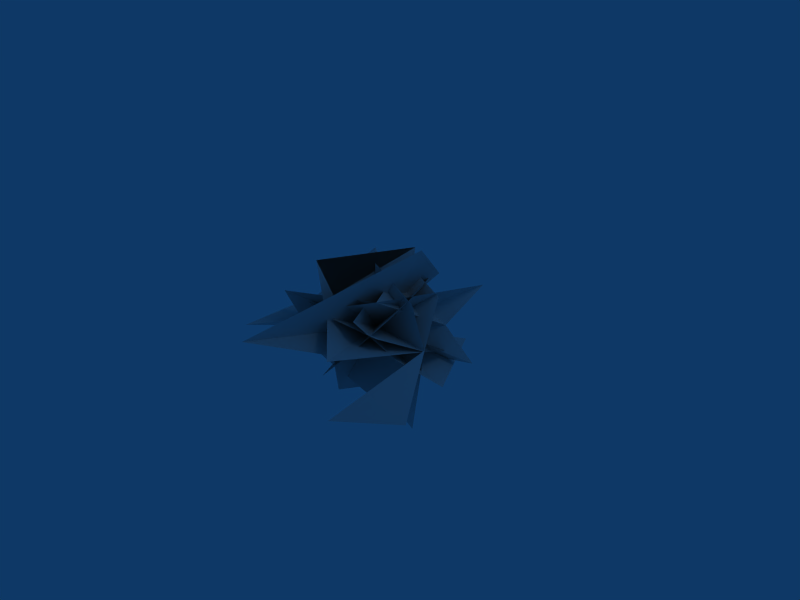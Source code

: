 # Source: whisp.blend  (saved by Blender 2.49.2; exported with 4.5.12 LTS)
import bpy
from mathutils import Matrix  # noqa: F401  (used for matrix-valued properties, if any)

bpy.ops.wm.read_factory_settings(use_empty=True)
scene = bpy.context.scene
scene.name = 'Scene'

# ---- collections
col_collection_1 = bpy.data.collections.new('Collection 1'); scene.collection.children.link(col_collection_1)

# ---- world
world_world = bpy.data.worlds.new('World'); scene.world = world_world
world_world.color = (0.05656, 0.2208, 0.4)
world_world.use_sun_shadow = False
world_world.sun_shadow_jitter_overblur = 0.0
world_world.cycles.sampling_method = 'MANUAL'
world_world.cycles.sample_map_resolution = 256

# ---- cameras
cam_camera = bpy.data.cameras.new('Camera')
cam_camera.passepartout_alpha = 0.2
cam_camera.clip_end = 100.0
cam_camera.lens = 35.0
cam_camera.ortho_scale = 7.314
cam_camera.show_passepartout = False
cam_camera.show_safe_areas = True
cam_camera.dof.focus_distance = 0.0
cam_camera.dof.aperture_fstop = 128.0

# ---- lights
light_spot = bpy.data.lights.new('Spot', 'POINT')
light_spot.transmission_factor = 0.0
light_spot.cutoff_distance = 30.0
light_spot.energy = 100.0
light_spot.shadow_buffer_clip_start = 1.001
light_spot.shadow_soft_size = 1.0
light_spot.shadow_maximum_resolution = 0.006
light_spot.use_absolute_resolution = True
light_spot.cycles.use_multiple_importance_sampling = False

# ---- meshes
me_plane = bpy.data.meshes.new('Plane')
me_plane.from_pydata([(-0.05756, -1.692, 0.9334), (-0.05756, -1.692, 0.9334), (-0.05756, -1.692, 0.9334), (-0.05756, -1.692, 0.9334), (-0.05756, -1.692, 0.9334), (-0.05756, -1.692, 0.9334), (-0.05756, -1.692, 0.9334), (-0.05756, -1.692, 0.9334), (-0.05756, -1.692, 0.9334), (-0.05756, -1.692, 0.9334), (-1.398, -2.692, 0.9334), (0.9424, -1.692, 0.9334), (-0.05756, -0.6922, 0.9334), (-1.058, -0.9094, 0.9334), (0.9424, -1.692, 0.9334), (-0.05756, -1.713, 1.933), (-1.058, -1.692, 0.9334), (-0.05756, -1.672, -0.06638), (-0.07549, -1.683, -0.4546), (-0.5313, -2.573, 0.9334), (-0.03962, -1.702, 1.933), (0.4162, -0.8115, 0.9334), (0.4162, -0.8115, 0.9334), (-0.03962, -1.702, 1.933), (-0.5313, -2.573, 0.9334), (-0.07549, -1.683, -0.06638), (-0.04349, -1.677, -0.06638), (-0.7806, -1.001, 0.9334), (-0.07163, -1.707, 1.933), (0.6655, -2.383, 2.258), (0.6655, -1.982, 0.3065), (-0.07163, -2.606, 1.34), (-1.341, -1.402, 1.56), (-0.04349, -0.7788, 0.5266), (-0.04349, -0.7788, 0.5266), (-0.7806, -1.402, 1.56), (-0.07163, -2.606, 1.34), (0.6655, -1.982, 0.3065), (0.6655, -1.241, 0.4104), (-0.07163, -2.439, 0.2691), (-0.7806, -2.143, 1.456), (-0.04349, -0.9448, 1.598), (-0.04349, -0.9448, 1.598), (-0.7806, -2.143, 1.456), (-0.07163, -2.439, 0.2691), (0.6655, -1.241, 0.4104), (0.6655, -0.08115, 1.232), (-0.07163, -1.246, 0.03846), (-0.7806, -0.9443, 0.6344), (-0.04349, -2.138, 1.828), (0.6924, -0.9422, 0.1446), (0.6924, -2.442, 0.9334), (-0.8076, -2.442, 0.9334), (-0.8076, -0.9422, 0.9334), (1.361, -1.707, 1.683), (0.6924, -1.677, 0.1836), (-0.8076, -1.677, 0.1836), (-0.6802, -1.707, 1.683), (-0.3994, -3.184, 1.683), (-0.4264, -3.389, 0.1836), (-0.8688, -1.024, 0.1836), (0.3112, -1.039, 1.683), (0.3112, -1.039, 1.683), (0.2843, -1.024, -0.2384), (-0.4264, -2.345, 0.1836), (-0.3994, -2.36, 1.683), (-0.6104, -1.185, 1.683), (-0.5893, -1.163, 0.1836), (0.4953, -2.199, 0.1836), (0.4741, -3.221, 1.683), (0.4741, -2.595, 0.7684), (0.4953, -1.225, 0.1581), (-0.5893, -0.5692, 1.098), (-0.6104, -3.855, 0.8434), (-0.6104, -2.159, 1.709), (-0.5893, -0.7893, 1.098), (0.4953, -1.225, 0.1581), (0.4741, -2.595, 0.7684), (0.4741, -1.914, 0.0429), (0.4953, -0.7932, 2.003), (-0.5893, -0.4104, 1.824), (-0.6104, -2.591, -0.006947), (-0.6104, -2.591, 0.8275), (-0.5893, -0.4579, 0.301), (0.4953, -0.7932, 1.039), (0.4741, -1.914, 0.0429), (0.4741, -0.8906, 0.4864), (0.4953, -1.56, 2.138), (-0.5893, -2.494, 1.38), (-0.6104, -1.825, 0.03797)], [], [(0, 11, 50, 12), (0, 12, 53, 13), (0, 13, 52, 10), (0, 10, 51, 11), (1, 16, 57, 15), (1, 15, 54, 14), (1, 14, 55, 17), (1, 17, 56, 16), (2, 19, 58, 20), (2, 20, 61, 21), (2, 21, 60, 18), (2, 18, 59, 19), (3, 24, 65, 23), (3, 23, 62, 22), (3, 22, 63, 25), (3, 25, 64, 24), (4, 27, 66, 28), (4, 28, 69, 29), (4, 29, 68, 26), (4, 26, 67, 27), (5, 32, 73, 31), (5, 31, 70, 30), (5, 30, 71, 33), (5, 33, 72, 32), (6, 35, 74, 36), (6, 36, 77, 37), (6, 37, 76, 34), (6, 34, 75, 35), (7, 40, 81, 39), (7, 39, 78, 38), (7, 38, 79, 41), (7, 41, 80, 40), (8, 43, 82, 44), (8, 44, 85, 45), (8, 45, 84, 42), (8, 42, 83, 43), (9, 48, 89, 47), (9, 47, 86, 46), (9, 46, 87, 49), (9, 49, 88, 48)])
me_plane.use_remesh_preserve_volume = False
me_plane.use_remesh_preserve_attributes = False
me_plane.use_mirror_vertex_groups = False
me_plane.update()

# ---- objects
ob_plane = bpy.data.objects.new('Plane', me_plane)
ob_lamp = bpy.data.objects.new('Lamp', light_spot)
ob_camera = bpy.data.objects.new('Camera', cam_camera)

# ---- transforms, parenting, visibility, modifiers, constraints
ob_plane.location = (-0.9334, 1.692, -0.05756)
ob_plane.rotation_euler = (0.0, 1.571, 0.0)
ob_plane.lock_rotations_4d = False
ob_plane.empty_display_type = 'ARROWS'
ob_plane.lineart.crease_threshold = 0.0
ob_lamp.location = (4.076, 1.005, 5.904)
ob_lamp.rotation_euler = (0.6503, 0.05522, 1.866)
ob_lamp.lock_rotations_4d = False
ob_lamp.empty_display_type = 'ARROWS'
ob_lamp.color = (0.0, 0.0, 0.0, 0.0)
ob_lamp.lineart.crease_threshold = 0.0
ob_camera.location = (7.481, -6.508, 5.344)
ob_camera.rotation_euler = (1.109, 0.01082, 0.8149)
ob_camera.lock_rotations_4d = False
ob_camera.empty_display_type = 'ARROWS'
ob_camera.color = (0.0, 0.0, 0.0, 0.0)
ob_camera.display_type = 'WIRE'
ob_camera.lineart.crease_threshold = 0.0

# ---- collection membership
col_collection_1.objects.link(ob_plane)
col_collection_1.objects.link(ob_lamp)
col_collection_1.objects.link(ob_camera)

# ---- scene / render settings (as saved in the file)
scene.camera = ob_camera
scene.frame_start = 1; scene.frame_end = 250; scene.frame_set(1)
scene.render.engine = 'BLENDER_EEVEE_NEXT'
scene.render.image_settings.file_format = 'JPEG'
scene.render.image_settings.color_mode = 'RGB'
scene.render.image_settings.compression = 90
scene.render.resolution_x = 800
scene.render.resolution_y = 600
scene.render.pixel_aspect_x = 100.0
scene.render.pixel_aspect_y = 100.0
scene.render.fps = 25
scene.render.dither_intensity = 0.0
scene.render.use_compositing = False
scene.render.use_sequencer = False
scene.render.bake_margin = 2
scene.render.bake_bias = 0.0
scene.render.use_stamp_time = False
scene.render.use_stamp_date = False
scene.render.use_stamp_frame = False
scene.render.use_stamp_camera = False
scene.render.use_stamp_scene = False
scene.render.use_stamp_filename = False
scene.render.use_stamp_render_time = False
scene.render.stamp_font_size = 0
scene.cycles.use_denoising = False
scene.cycles.samples = 10
scene.cycles.sampling_pattern = 'TABULATED_SOBOL'
scene.cycles.light_sampling_threshold = 0.0
scene.cycles.use_adaptive_sampling = False
scene.cycles.use_light_tree = False
scene.cycles.blur_glossy = 0.0
scene.cycles.volume_bounces = 1
scene.cycles.pixel_filter_type = 'GAUSSIAN'
scene.cycles.sample_clamp_indirect = 0.0
scene.view_settings.view_transform = 'Raw'
bpy.context.view_layer.update()
